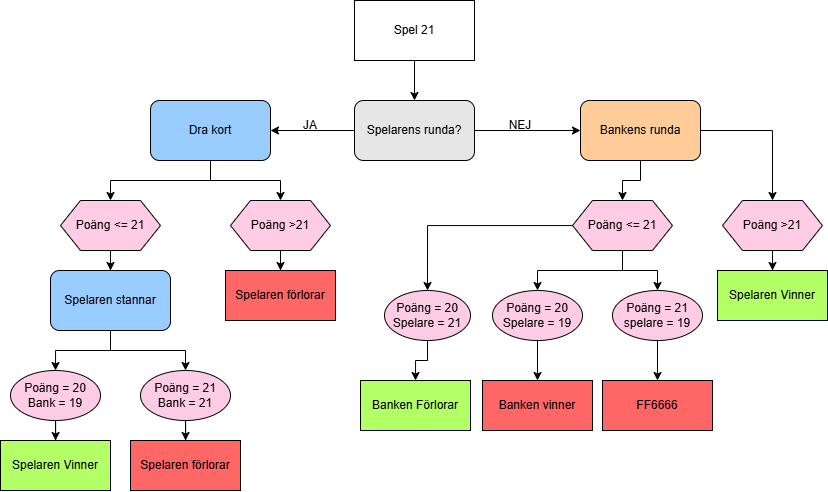

The diagram above was exported from draw.io. Its source (the exported page's mxGraphModel, read from the mxfile embedded in the PNG):
<mxGraphModel dx="1206" dy="544" grid="1" gridSize="10" guides="1" tooltips="1" connect="1" arrows="1" fold="1" page="1" pageScale="1" pageWidth="827" pageHeight="1169" math="0" shadow="0">
  <root>
    <mxCell id="0" />
    <mxCell id="1" parent="0" />
    <mxCell id="Ae1i6khoyRQ6QpRcopGg-8" edge="1" parent="1" source="Ae1i6khoyRQ6QpRcopGg-1" style="edgeStyle=orthogonalEdgeStyle;rounded=0;orthogonalLoop=1;jettySize=auto;html=1;entryX=0.5;entryY=0;entryDx=0;entryDy=0;" target="Ae1i6khoyRQ6QpRcopGg-3">
      <mxGeometry relative="1" as="geometry" />
    </mxCell>
    <mxCell id="Ae1i6khoyRQ6QpRcopGg-1" parent="1" style="rounded=0;whiteSpace=wrap;html=1;" value="Spel 21" vertex="1">
      <mxGeometry height="60" width="120" x="354" y="30" as="geometry" />
    </mxCell>
    <mxCell id="Ae1i6khoyRQ6QpRcopGg-16" edge="1" parent="1" source="Ae1i6khoyRQ6QpRcopGg-3" style="edgeStyle=orthogonalEdgeStyle;rounded=0;orthogonalLoop=1;jettySize=auto;html=1;entryX=1;entryY=0.5;entryDx=0;entryDy=0;" target="Ae1i6khoyRQ6QpRcopGg-15">
      <mxGeometry relative="1" as="geometry" />
    </mxCell>
    <mxCell id="Ae1i6khoyRQ6QpRcopGg-3" parent="1" style="rounded=1;whiteSpace=wrap;html=1;fillColor=#E6E6E6;" value="Spelarens runda?" vertex="1">
      <mxGeometry height="60" width="120" x="354" y="130" as="geometry" />
    </mxCell>
    <mxCell id="Ae1i6khoyRQ6QpRcopGg-9" edge="1" parent="1" source="Ae1i6khoyRQ6QpRcopGg-3" style="endArrow=classic;html=1;rounded=0;exitX=1;exitY=0.5;exitDx=0;exitDy=0;" value="">
      <mxGeometry relative="1" as="geometry">
        <mxPoint x="480" y="160" as="sourcePoint" />
        <mxPoint x="580" y="160" as="targetPoint" />
      </mxGeometry>
    </mxCell>
    <mxCell id="Ae1i6khoyRQ6QpRcopGg-49" edge="1" parent="1" source="Ae1i6khoyRQ6QpRcopGg-13" style="edgeStyle=orthogonalEdgeStyle;rounded=0;orthogonalLoop=1;jettySize=auto;html=1;entryX=0.5;entryY=0;entryDx=0;entryDy=0;" target="Ae1i6khoyRQ6QpRcopGg-48">
      <mxGeometry relative="1" as="geometry" />
    </mxCell>
    <mxCell id="Ae1i6khoyRQ6QpRcopGg-54" edge="1" parent="1" source="Ae1i6khoyRQ6QpRcopGg-13" style="edgeStyle=orthogonalEdgeStyle;rounded=0;orthogonalLoop=1;jettySize=auto;html=1;entryX=0.5;entryY=0;entryDx=0;entryDy=0;" target="Ae1i6khoyRQ6QpRcopGg-53">
      <mxGeometry relative="1" as="geometry" />
    </mxCell>
    <mxCell id="Ae1i6khoyRQ6QpRcopGg-13" parent="1" style="rounded=1;whiteSpace=wrap;html=1;fillColor=#FFCC99;" value="Bankens runda" vertex="1">
      <mxGeometry height="60" width="120" x="580" y="130" as="geometry" />
    </mxCell>
    <mxCell id="Ae1i6khoyRQ6QpRcopGg-14" parent="1" style="text;html=1;whiteSpace=wrap;strokeColor=none;fillColor=none;align=center;verticalAlign=middle;rounded=0;" value="NEJ" vertex="1">
      <mxGeometry height="30" width="60" x="490" y="140" as="geometry" />
    </mxCell>
    <mxCell id="Ae1i6khoyRQ6QpRcopGg-19" edge="1" parent="1" source="Ae1i6khoyRQ6QpRcopGg-15" style="edgeStyle=orthogonalEdgeStyle;rounded=0;orthogonalLoop=1;jettySize=auto;html=1;entryX=0.5;entryY=0;entryDx=0;entryDy=0;" target="Ae1i6khoyRQ6QpRcopGg-18">
      <mxGeometry relative="1" as="geometry" />
    </mxCell>
    <mxCell id="Ae1i6khoyRQ6QpRcopGg-21" edge="1" parent="1" source="Ae1i6khoyRQ6QpRcopGg-15" style="edgeStyle=orthogonalEdgeStyle;rounded=0;orthogonalLoop=1;jettySize=auto;html=1;entryX=0.5;entryY=0;entryDx=0;entryDy=0;" target="Ae1i6khoyRQ6QpRcopGg-20">
      <mxGeometry relative="1" as="geometry" />
    </mxCell>
    <mxCell id="Ae1i6khoyRQ6QpRcopGg-15" parent="1" style="rounded=1;whiteSpace=wrap;html=1;fillColor=#99CCFF;" value="Dra kort" vertex="1">
      <mxGeometry height="60" width="120" x="150" y="130" as="geometry" />
    </mxCell>
    <mxCell id="Ae1i6khoyRQ6QpRcopGg-17" parent="1" style="text;html=1;whiteSpace=wrap;strokeColor=none;fillColor=none;align=center;verticalAlign=middle;rounded=0;" value="JA" vertex="1">
      <mxGeometry height="30" width="60" x="280" y="140" as="geometry" />
    </mxCell>
    <mxCell id="Ae1i6khoyRQ6QpRcopGg-25" edge="1" parent="1" source="Ae1i6khoyRQ6QpRcopGg-18" style="edgeStyle=orthogonalEdgeStyle;rounded=0;orthogonalLoop=1;jettySize=auto;html=1;entryX=0.5;entryY=0;entryDx=0;entryDy=0;" target="Ae1i6khoyRQ6QpRcopGg-24">
      <mxGeometry relative="1" as="geometry" />
    </mxCell>
    <mxCell id="Ae1i6khoyRQ6QpRcopGg-18" parent="1" style="shape=hexagon;perimeter=hexagonPerimeter2;whiteSpace=wrap;html=1;fixedSize=1;fillColor=#FFCCE6;" value="Poäng &amp;gt;21" vertex="1">
      <mxGeometry height="50" width="100" x="230" y="230" as="geometry" />
    </mxCell>
    <mxCell id="Ae1i6khoyRQ6QpRcopGg-45" edge="1" parent="1" source="Ae1i6khoyRQ6QpRcopGg-20" style="edgeStyle=orthogonalEdgeStyle;rounded=0;orthogonalLoop=1;jettySize=auto;html=1;entryX=0.5;entryY=0;entryDx=0;entryDy=0;" target="Ae1i6khoyRQ6QpRcopGg-44">
      <mxGeometry relative="1" as="geometry" />
    </mxCell>
    <mxCell id="Ae1i6khoyRQ6QpRcopGg-20" parent="1" style="shape=hexagon;perimeter=hexagonPerimeter2;whiteSpace=wrap;html=1;fixedSize=1;fillColor=#FFCCE6;" value="Poäng &amp;lt;= 21" vertex="1">
      <mxGeometry height="50" width="100" x="60" y="230" as="geometry" />
    </mxCell>
    <mxCell id="Ae1i6khoyRQ6QpRcopGg-24" parent="1" style="rounded=0;whiteSpace=wrap;html=1;fillColor=#FF6666;" value="Spelaren förlorar" vertex="1">
      <mxGeometry height="50" width="110" x="225" y="300" as="geometry" />
    </mxCell>
    <mxCell id="Ae1i6khoyRQ6QpRcopGg-39" edge="1" parent="1" source="Ae1i6khoyRQ6QpRcopGg-34" style="edgeStyle=orthogonalEdgeStyle;rounded=0;orthogonalLoop=1;jettySize=auto;html=1;" target="Ae1i6khoyRQ6QpRcopGg-38">
      <mxGeometry relative="1" as="geometry" />
    </mxCell>
    <mxCell id="Ae1i6khoyRQ6QpRcopGg-34" parent="1" style="ellipse;whiteSpace=wrap;html=1;fillColor=#FFCCE6;" value="&lt;div&gt;&lt;span style=&quot;background-color: transparent; color: light-dark(rgb(0, 0, 0), rgb(255, 255, 255));&quot;&gt;Poäng = 21&lt;/span&gt;&lt;/div&gt;&lt;div&gt;Bank = 21&lt;/div&gt;" vertex="1">
      <mxGeometry height="50" width="90" x="140" y="400" as="geometry" />
    </mxCell>
    <mxCell id="Ae1i6khoyRQ6QpRcopGg-38" parent="1" style="rounded=0;whiteSpace=wrap;html=1;fillColor=#FF6666;" value="Spelaren förlorar" vertex="1">
      <mxGeometry height="50" width="110" x="130" y="470" as="geometry" />
    </mxCell>
    <mxCell id="Ae1i6khoyRQ6QpRcopGg-43" edge="1" parent="1" source="Ae1i6khoyRQ6QpRcopGg-40" style="edgeStyle=orthogonalEdgeStyle;rounded=0;orthogonalLoop=1;jettySize=auto;html=1;" target="Ae1i6khoyRQ6QpRcopGg-42">
      <mxGeometry relative="1" as="geometry" />
    </mxCell>
    <mxCell id="Ae1i6khoyRQ6QpRcopGg-40" parent="1" style="ellipse;whiteSpace=wrap;html=1;fillColor=#FFCCE6;" value="&lt;div&gt;&lt;span style=&quot;background-color: transparent; color: light-dark(rgb(0, 0, 0), rgb(255, 255, 255));&quot;&gt;Poäng = 20&lt;/span&gt;&lt;/div&gt;&lt;div&gt;Bank = 19&lt;/div&gt;" vertex="1">
      <mxGeometry height="50" width="90" x="10" y="400" as="geometry" />
    </mxCell>
    <mxCell id="Ae1i6khoyRQ6QpRcopGg-42" parent="1" style="rounded=0;whiteSpace=wrap;html=1;fillColor=#B3FF66;" value="Spelaren Vinner" vertex="1">
      <mxGeometry height="50" width="110" y="470" as="geometry" />
    </mxCell>
    <mxCell id="Ae1i6khoyRQ6QpRcopGg-46" edge="1" parent="1" source="Ae1i6khoyRQ6QpRcopGg-44" style="edgeStyle=orthogonalEdgeStyle;rounded=0;orthogonalLoop=1;jettySize=auto;html=1;entryX=0.5;entryY=0;entryDx=0;entryDy=0;" target="Ae1i6khoyRQ6QpRcopGg-34">
      <mxGeometry relative="1" as="geometry" />
    </mxCell>
    <mxCell id="Ae1i6khoyRQ6QpRcopGg-47" edge="1" parent="1" source="Ae1i6khoyRQ6QpRcopGg-44" style="edgeStyle=orthogonalEdgeStyle;rounded=0;orthogonalLoop=1;jettySize=auto;html=1;entryX=0.5;entryY=0;entryDx=0;entryDy=0;" target="Ae1i6khoyRQ6QpRcopGg-40">
      <mxGeometry relative="1" as="geometry" />
    </mxCell>
    <mxCell id="Ae1i6khoyRQ6QpRcopGg-44" parent="1" style="rounded=1;whiteSpace=wrap;html=1;fillColor=#99CCFF;" value="Spelaren stannar" vertex="1">
      <mxGeometry height="60" width="120" x="50" y="300" as="geometry" />
    </mxCell>
    <mxCell id="Ae1i6khoyRQ6QpRcopGg-51" edge="1" parent="1" source="Ae1i6khoyRQ6QpRcopGg-48" style="edgeStyle=orthogonalEdgeStyle;rounded=0;orthogonalLoop=1;jettySize=auto;html=1;">
      <mxGeometry relative="1" as="geometry">
        <mxPoint x="772" y="300" as="targetPoint" />
      </mxGeometry>
    </mxCell>
    <mxCell id="Ae1i6khoyRQ6QpRcopGg-48" parent="1" style="shape=hexagon;perimeter=hexagonPerimeter2;whiteSpace=wrap;html=1;fixedSize=1;fillColor=#FFCCE6;" value="Poäng &amp;gt;21" vertex="1">
      <mxGeometry height="50" width="100" x="722" y="230" as="geometry" />
    </mxCell>
    <mxCell id="Ae1i6khoyRQ6QpRcopGg-56" edge="1" parent="1" source="Ae1i6khoyRQ6QpRcopGg-53" style="edgeStyle=orthogonalEdgeStyle;rounded=0;orthogonalLoop=1;jettySize=auto;html=1;entryX=0.5;entryY=0;entryDx=0;entryDy=0;" target="Ae1i6khoyRQ6QpRcopGg-55">
      <mxGeometry relative="1" as="geometry" />
    </mxCell>
    <mxCell id="Ae1i6khoyRQ6QpRcopGg-62" edge="1" parent="1" source="Ae1i6khoyRQ6QpRcopGg-53" style="edgeStyle=orthogonalEdgeStyle;rounded=0;orthogonalLoop=1;jettySize=auto;html=1;entryX=0.5;entryY=0;entryDx=0;entryDy=0;" target="Ae1i6khoyRQ6QpRcopGg-61">
      <mxGeometry relative="1" as="geometry" />
    </mxCell>
    <mxCell id="Ae1i6khoyRQ6QpRcopGg-66" edge="1" parent="1" source="Ae1i6khoyRQ6QpRcopGg-53" style="edgeStyle=orthogonalEdgeStyle;rounded=0;orthogonalLoop=1;jettySize=auto;html=1;entryX=0.5;entryY=0;entryDx=0;entryDy=0;" target="Ae1i6khoyRQ6QpRcopGg-65">
      <mxGeometry relative="1" as="geometry" />
    </mxCell>
    <mxCell id="Ae1i6khoyRQ6QpRcopGg-53" parent="1" style="shape=hexagon;perimeter=hexagonPerimeter2;whiteSpace=wrap;html=1;fixedSize=1;fillColor=#FFCCE6;" value="Poäng &amp;lt;= 21" vertex="1">
      <mxGeometry height="50" width="100" x="572" y="230" as="geometry" />
    </mxCell>
    <mxCell id="Ae1i6khoyRQ6QpRcopGg-60" edge="1" parent="1" source="Ae1i6khoyRQ6QpRcopGg-55" style="edgeStyle=orthogonalEdgeStyle;rounded=0;orthogonalLoop=1;jettySize=auto;html=1;entryX=0.5;entryY=0;entryDx=0;entryDy=0;" target="Ae1i6khoyRQ6QpRcopGg-59">
      <mxGeometry relative="1" as="geometry" />
    </mxCell>
    <mxCell id="Ae1i6khoyRQ6QpRcopGg-55" parent="1" style="ellipse;whiteSpace=wrap;html=1;fillColor=#FFCCE6;" value="&lt;div&gt;&lt;span style=&quot;background-color: transparent; color: light-dark(rgb(0, 0, 0), rgb(255, 255, 255));&quot;&gt;Poäng = 20&lt;/span&gt;&lt;/div&gt;&lt;div&gt;Spelare = 19&lt;/div&gt;" vertex="1">
      <mxGeometry height="50" width="90" x="492" y="320" as="geometry" />
    </mxCell>
    <mxCell id="Ae1i6khoyRQ6QpRcopGg-58" parent="1" style="rounded=0;whiteSpace=wrap;html=1;fillColor=#B3FF66;" value="Spelaren Vinner" vertex="1">
      <mxGeometry height="50" width="110" x="717" y="300" as="geometry" />
    </mxCell>
    <mxCell id="Ae1i6khoyRQ6QpRcopGg-59" parent="1" style="rounded=0;whiteSpace=wrap;html=1;fillColor=#FF6666;" value="Banken vinner" vertex="1">
      <mxGeometry height="50" width="110" x="482" y="410" as="geometry" />
    </mxCell>
    <mxCell id="Ae1i6khoyRQ6QpRcopGg-64" edge="1" parent="1" source="Ae1i6khoyRQ6QpRcopGg-61" style="edgeStyle=orthogonalEdgeStyle;rounded=0;orthogonalLoop=1;jettySize=auto;html=1;entryX=0.5;entryY=0;entryDx=0;entryDy=0;" target="Ae1i6khoyRQ6QpRcopGg-63">
      <mxGeometry relative="1" as="geometry" />
    </mxCell>
    <mxCell id="Ae1i6khoyRQ6QpRcopGg-61" parent="1" style="ellipse;whiteSpace=wrap;html=1;fillColor=#FFCCE6;" value="&lt;div&gt;&lt;span style=&quot;background-color: transparent; color: light-dark(rgb(0, 0, 0), rgb(255, 255, 255));&quot;&gt;Poäng = 21&lt;/span&gt;&lt;/div&gt;&lt;div&gt;spelare = 19&lt;/div&gt;" vertex="1">
      <mxGeometry height="50" width="90" x="612" y="320" as="geometry" />
    </mxCell>
    <mxCell id="Ae1i6khoyRQ6QpRcopGg-63" parent="1" style="rounded=0;whiteSpace=wrap;html=1;fillColor=#FF6666;" value="FF6666" vertex="1">
      <mxGeometry height="50" width="110" x="602" y="410" as="geometry" />
    </mxCell>
    <mxCell id="Ae1i6khoyRQ6QpRcopGg-68" edge="1" parent="1" source="Ae1i6khoyRQ6QpRcopGg-65" style="edgeStyle=orthogonalEdgeStyle;rounded=0;orthogonalLoop=1;jettySize=auto;html=1;entryX=0.5;entryY=0;entryDx=0;entryDy=0;" target="Ae1i6khoyRQ6QpRcopGg-67">
      <mxGeometry relative="1" as="geometry" />
    </mxCell>
    <mxCell id="Ae1i6khoyRQ6QpRcopGg-65" parent="1" style="ellipse;whiteSpace=wrap;html=1;fillColor=#FFCCE6;" value="&lt;div&gt;&lt;span style=&quot;background-color: transparent; color: light-dark(rgb(0, 0, 0), rgb(255, 255, 255));&quot;&gt;Poäng = 20&lt;/span&gt;&lt;/div&gt;&lt;div&gt;Spelare = 21&lt;/div&gt;" vertex="1">
      <mxGeometry height="50" width="86" x="384" y="320" as="geometry" />
    </mxCell>
    <mxCell id="Ae1i6khoyRQ6QpRcopGg-67" parent="1" style="rounded=0;whiteSpace=wrap;html=1;fillColor=#B3FF66;" value="Banken Förlorar" vertex="1">
      <mxGeometry height="50" width="110" x="360" y="410" as="geometry" />
    </mxCell>
  </root>
</mxGraphModel>